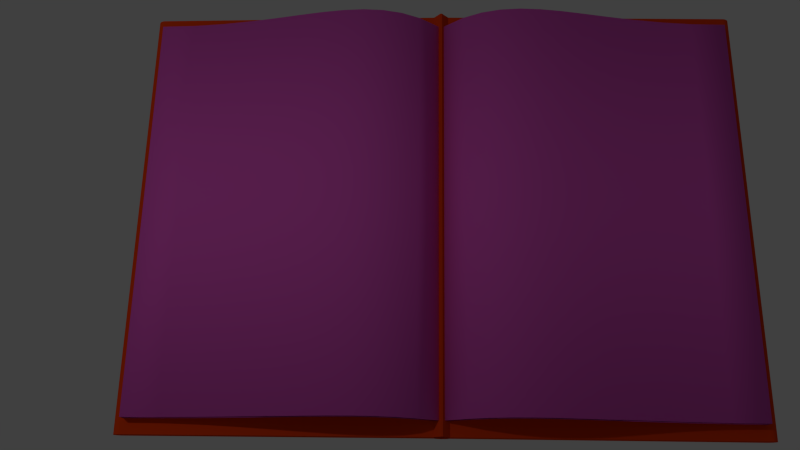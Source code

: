# Source: buch_neu.blend  (saved by Blender 2.76.0; exported with 4.5.12 LTS)
import bpy
from mathutils import Matrix  # noqa: F401  (used for matrix-valued properties, if any)

bpy.ops.wm.read_factory_settings(use_empty=True)
scene = bpy.context.scene
scene.name = 'Scene'

# ---- collections
col_collection_1 = bpy.data.collections.new('Collection 1'); scene.collection.children.link(col_collection_1)

# ---- materials (node trees are filled in below, after node groups)
mat_material = bpy.data.materials.new('Material')
mat_material.alpha_threshold = 0.0
mat_material.use_transparent_shadow = False
mat_material.diffuse_color = (0.8, 0.1111, 0.5972, 1.0)
mat_material.roughness = 0.5
mat_material.specular_intensity = 0.2143
mat_material_001 = bpy.data.materials.new('Material.001')
mat_material_001.alpha_threshold = 0.0
mat_material_001.use_transparent_shadow = False
mat_material_001.diffuse_color = (0.8, 0.0564, 0.003212, 1.0)
mat_material_001.roughness = 0.5

# ---- material node trees

# ---- world
world_world = bpy.data.worlds.new('World'); scene.world = world_world
world_world.color = (0.05088, 0.05088, 0.05088)
world_world.use_sun_shadow = False
world_world.sun_shadow_jitter_overblur = 0.0
world_world.cycles.sampling_method = 'MANUAL'
world_world.cycles.sample_map_resolution = 256

# ---- cameras
cam_camera = bpy.data.cameras.new('Camera')
cam_camera.clip_end = 100.0
cam_camera.lens = 35.0
cam_camera.sensor_width = 32.0
cam_camera.sensor_height = 18.0
cam_camera.ortho_scale = 7.314
cam_camera.dof.focus_distance = 0.0
cam_camera.dof.aperture_fstop = 128.0

# ---- lights
light_lamp = bpy.data.lights.new('Lamp', 'POINT')
light_lamp.transmission_factor = 0.0
light_lamp.cutoff_distance = 30.0
light_lamp.energy = 100.0
light_lamp.shadow_buffer_clip_start = 1.001
light_lamp.shadow_soft_size = 0.1
light_lamp.shadow_maximum_resolution = 0.006
light_lamp.use_absolute_resolution = True
light_lamp.cycles.use_multiple_importance_sampling = False

# ---- meshes
me_mesh = bpy.data.meshes.new('Mesh')
me_mesh.from_pydata([(-1.0, 5.96e-08, -1.4), (-1.0, -5.96e-08, 1.4), (-0.8747, 0.105, -1.4), (-0.8747, 0.105, 1.4), (-0.7477, 0.1736, -1.4), (-0.7477, 0.1736, 1.4), (-0.6172, 0.2109, -1.4), (-0.6172, 0.2109, 1.4), (-0.4815, 0.2222, -1.4), (-0.4815, 0.2222, 1.4), (-0.3388, 0.2127, -1.4), (-0.3388, 0.2127, 1.4), (-0.1875, 0.1875, -1.4), (-0.1875, 0.1875, 1.4), (-0.02575, 0.1519, -1.4), (-0.02575, 0.1519, 1.4), (0.1481, 0.1111, -1.4), (0.1481, 0.1111, 1.4), (0.3359, 0.07031, -1.4), (0.3359, 0.07031, 1.4), (0.5394, 0.03472, -1.4), (0.5394, 0.03472, 1.4), (0.7601, 0.009549, -1.4), (0.7601, 0.009548, 1.4), (1.0, 1.788e-07, -1.4), (1.0, -1.788e-07, 1.4), (-0.4815, 0.2222, -1.4), (-0.4815, 0.2222, 1.4), (0.7601, 0.009549, -1.4), (0.7601, 0.009548, 1.4), (0.1481, 0.1111, -1.4), (0.3359, 0.07031, -1.4), (0.1481, 0.1111, 1.4), (0.3359, 0.07031, 1.4), (1.0, 1.788e-07, -1.4), (1.0, -1.788e-07, 1.4), (-0.3388, 0.2127, -1.4), (-0.1875, 0.1875, -1.4), (-0.8747, 0.105, -1.4), (-0.8747, 0.105, 1.4), (-0.7477, 0.1736, 1.4), (-0.6172, 0.2109, 1.4), (-0.7477, 0.1736, -1.4), (-0.6172, 0.2109, -1.4), (-0.02575, 0.1519, -1.4), (-0.1875, 0.1875, 1.4), (-0.02575, 0.1519, 1.4), (0.5394, 0.03472, -1.4), (-0.3388, 0.2127, 1.4), (0.5394, 0.03472, 1.4), (-1.0, 5.96e-08, -1.4), (-1.0, -5.96e-08, 1.4), (-0.4823, 0.2565, -1.4), (-0.4823, 0.2565, 1.4), (0.7593, 0.0438, -1.4), (0.7593, 0.0438, 1.4), (0.1474, 0.1454, -1.4), (0.3352, 0.1046, -1.4), (0.1474, 0.1454, 1.4), (0.3352, 0.1046, 1.4), (0.9992, 0.03426, -1.4), (0.9992, 0.03426, 1.4), (-0.3396, 0.2469, -1.4), (-0.1883, 0.2218, -1.4), (-0.8755, 0.1393, -1.4), (-0.8755, 0.1393, 1.4), (-0.7485, 0.2079, 1.4), (-0.618, 0.2452, 1.4), (-0.7485, 0.2079, -1.4), (-0.618, 0.2452, -1.4), (-0.02654, 0.1862, -1.4), (-0.1883, 0.2218, 1.4), (-0.02654, 0.1862, 1.4), (0.5386, 0.06898, -1.4), (-0.3396, 0.2469, 1.4), (0.5386, 0.06898, 1.4), (-1.014, 0.01925, -1.4), (-1.014, 0.01925, 1.4), (-0.4804, 0.1731, -1.4), (-0.4804, 0.1731, 1.4), (0.7613, -0.03958, -1.4), (0.7613, -0.03958, 1.4), (0.1493, 0.06199, -1.4), (0.3371, 0.02119, -1.4), (0.1493, 0.06199, 1.4), (0.3371, 0.02119, 1.4), (1.001, -0.04912, -1.4), (1.001, -0.04912, 1.4), (-0.3377, 0.1635, -1.4), (-0.1864, 0.1384, -1.4), (-0.8736, 0.05591, -1.4), (-0.8736, 0.05591, 1.4), (-0.7466, 0.1245, 1.4), (-0.6161, 0.1618, 1.4), (-0.7466, 0.1245, -1.4), (-0.6161, 0.1618, -1.4), (-0.02463, 0.1028, -1.4), (-0.1864, 0.1384, 1.4), (-0.02463, 0.1028, 1.4), (0.5405, -0.0144, -1.4), (-0.3377, 0.1635, 1.4), (0.5405, -0.0144, 1.4), (-0.9798, -0.01776, -1.4), (-0.9798, -0.01776, 1.4), (-1.06, 5.96e-08, -1.4), (-1.06, -5.96e-08, 1.4), (-1.185, 0.105, -1.4), (-1.185, 0.105, 1.4), (-1.312, 0.1736, -1.4), (-1.312, 0.1736, 1.4), (-1.443, 0.2109, -1.4), (-1.443, 0.2109, 1.4), (-1.579, 0.2222, -1.4), (-1.579, 0.2222, 1.4), (-1.721, 0.2127, -1.4), (-1.721, 0.2127, 1.4), (-1.873, 0.1875, -1.4), (-1.872, 0.1875, 1.4), (-2.034, 0.1519, -1.4), (-2.034, 0.1519, 1.4), (-2.208, 0.1111, -1.4), (-2.208, 0.1111, 1.4), (-2.396, 0.07031, -1.4), (-2.396, 0.07031, 1.4), (-2.599, 0.03472, -1.4), (-2.599, 0.03472, 1.4), (-2.82, 0.009549, -1.4), (-2.82, 0.009548, 1.4), (-3.06, 1.788e-07, -1.4), (-3.06, -1.788e-07, 1.4), (-1.579, 0.2222, -1.4), (-1.579, 0.2222, 1.4), (-2.82, 0.009549, -1.4), (-2.82, 0.009548, 1.4), (-2.208, 0.1111, -1.4), (-2.396, 0.07031, -1.4), (-2.208, 0.1111, 1.4), (-2.396, 0.07031, 1.4), (-3.06, 1.788e-07, -1.4), (-3.06, -1.788e-07, 1.4), (-1.721, 0.2127, -1.4), (-1.873, 0.1875, -1.4), (-1.185, 0.105, -1.4), (-1.185, 0.105, 1.4), (-1.312, 0.1736, 1.4), (-1.443, 0.2109, 1.4), (-1.312, 0.1736, -1.4), (-1.443, 0.2109, -1.4), (-2.034, 0.1519, -1.4), (-1.872, 0.1875, 1.4), (-2.034, 0.1519, 1.4), (-2.599, 0.03472, -1.4), (-1.721, 0.2127, 1.4), (-2.599, 0.03472, 1.4), (-1.06, 5.96e-08, -1.4), (-1.06, -5.96e-08, 1.4), (-1.578, 0.2565, -1.4), (-1.578, 0.2565, 1.4), (-2.819, 0.0438, -1.4), (-2.819, 0.0438, 1.4), (-2.207, 0.1454, -1.4), (-2.395, 0.1046, -1.4), (-2.207, 0.1454, 1.4), (-2.395, 0.1046, 1.4), (-3.059, 0.03426, -1.4), (-3.059, 0.03426, 1.4), (-1.72, 0.2469, -1.4), (-1.872, 0.2218, -1.4), (-1.185, 0.1393, -1.4), (-1.185, 0.1393, 1.4), (-1.312, 0.2079, 1.4), (-1.442, 0.2452, 1.4), (-1.312, 0.2079, -1.4), (-1.442, 0.2452, -1.4), (-2.033, 0.1862, -1.4), (-1.872, 0.2218, 1.4), (-2.033, 0.1862, 1.4), (-2.599, 0.06898, -1.4), (-1.72, 0.2469, 1.4), (-2.599, 0.06898, 1.4), (-1.046, 0.01925, -1.4), (-1.046, 0.01925, 1.4), (-1.58, 0.1731, -1.4), (-1.58, 0.1731, 1.4), (-2.821, -0.03958, -1.4), (-2.821, -0.03958, 1.4), (-2.209, 0.06199, -1.4), (-2.397, 0.02119, -1.4), (-2.209, 0.06199, 1.4), (-2.397, 0.02119, 1.4), (-3.061, -0.04912, -1.4), (-3.061, -0.04912, 1.4), (-1.722, 0.1635, -1.4), (-1.874, 0.1384, -1.4), (-1.186, 0.05591, -1.4), (-1.186, 0.05591, 1.4), (-1.313, 0.1245, 1.4), (-1.444, 0.1618, 1.4), (-1.313, 0.1245, -1.4), (-1.444, 0.1618, -1.4), (-2.035, 0.1028, -1.4), (-1.874, 0.1384, 1.4), (-2.035, 0.1028, 1.4), (-2.6, -0.0144, -1.4), (-1.722, 0.1635, 1.4), (-2.6, -0.0144, 1.4), (-1.08, -0.01776, -1.4), (-1.08, -0.01776, 1.4)], [], [(24, 25, 87, 86), (23, 21, 101, 81), (7, 5, 92, 93), (1, 0, 102, 103), (19, 17, 84, 85), (20, 22, 80, 99), (4, 6, 95, 94), (22, 24, 86, 80), (17, 15, 98, 84), (16, 18, 83, 82), (25, 23, 81, 87), (9, 7, 93, 79), (35, 34, 60, 61), (49, 29, 55, 75), (40, 41, 67, 66), (50, 51, 77, 76), (32, 33, 59, 58), (28, 47, 73, 54), (43, 42, 68, 69), (34, 28, 54, 60), (46, 32, 58, 72), (31, 30, 56, 57), (29, 35, 61, 55), (41, 27, 53, 67), (7, 9, 27, 41), (23, 25, 35, 29), (18, 16, 30, 31), (15, 17, 32, 46), (24, 22, 28, 34), (6, 4, 42, 43), (22, 20, 47, 28), (17, 19, 33, 32), (0, 1, 51, 50), (5, 7, 41, 40), (21, 23, 29, 49), (25, 24, 34, 35), (10, 8, 26, 36), (14, 12, 37, 44), (12, 10, 36, 37), (8, 6, 43, 26), (9, 11, 48, 27), (13, 15, 46, 45), (2, 0, 50, 38), (4, 2, 38, 42), (20, 18, 31, 47), (1, 3, 39, 51), (19, 21, 49, 33), (3, 5, 40, 39), (16, 14, 44, 30), (11, 13, 45, 48), (77, 65, 64, 76), (65, 66, 68, 64), (66, 67, 69, 68), (67, 53, 52, 69), (53, 74, 62, 52), (74, 71, 63, 62), (71, 72, 70, 63), (72, 58, 56, 70), (58, 59, 57, 56), (59, 75, 73, 57), (75, 55, 54, 73), (55, 61, 60, 54), (36, 26, 52, 62), (44, 37, 63, 70), (37, 36, 62, 63), (26, 43, 69, 52), (27, 48, 74, 53), (45, 46, 72, 71), (38, 50, 76, 64), (42, 38, 64, 68), (47, 31, 57, 73), (51, 39, 65, 77), (33, 49, 75, 59), (39, 40, 66, 65), (30, 44, 70, 56), (48, 45, 71, 74), (103, 102, 90, 91), (91, 90, 94, 92), (92, 94, 95, 93), (93, 95, 78, 79), (79, 78, 88, 100), (100, 88, 89, 97), (97, 89, 96, 98), (98, 96, 82, 84), (84, 82, 83, 85), (85, 83, 99, 101), (101, 99, 80, 81), (81, 80, 86, 87), (8, 10, 88, 78), (12, 14, 96, 89), (10, 12, 89, 88), (6, 8, 78, 95), (11, 9, 79, 100), (15, 13, 97, 98), (0, 2, 90, 102), (2, 4, 94, 90), (18, 20, 99, 83), (3, 1, 103, 91), (21, 19, 85, 101), (5, 3, 91, 92), (14, 16, 82, 96), (13, 11, 100, 97), (128, 190, 191, 129), (127, 185, 205, 125), (111, 197, 196, 109), (105, 207, 206, 104), (123, 189, 188, 121), (124, 203, 184, 126), (108, 198, 199, 110), (126, 184, 190, 128), (121, 188, 202, 119), (120, 186, 187, 122), (129, 191, 185, 127), (113, 183, 197, 111), (139, 165, 164, 138), (153, 179, 159, 133), (144, 170, 171, 145), (154, 180, 181, 155), (136, 162, 163, 137), (132, 158, 177, 151), (147, 173, 172, 146), (138, 164, 158, 132), (150, 176, 162, 136), (135, 161, 160, 134), (133, 159, 165, 139), (145, 171, 157, 131), (111, 145, 131, 113), (127, 133, 139, 129), (122, 135, 134, 120), (119, 150, 136, 121), (128, 138, 132, 126), (110, 147, 146, 108), (126, 132, 151, 124), (121, 136, 137, 123), (104, 154, 155, 105), (109, 144, 145, 111), (125, 153, 133, 127), (129, 139, 138, 128), (114, 140, 130, 112), (118, 148, 141, 116), (116, 141, 140, 114), (112, 130, 147, 110), (113, 131, 152, 115), (117, 149, 150, 119), (106, 142, 154, 104), (108, 146, 142, 106), (124, 151, 135, 122), (105, 155, 143, 107), (123, 137, 153, 125), (107, 143, 144, 109), (120, 134, 148, 118), (115, 152, 149, 117), (181, 180, 168, 169), (169, 168, 172, 170), (170, 172, 173, 171), (171, 173, 156, 157), (157, 156, 166, 178), (178, 166, 167, 175), (175, 167, 174, 176), (176, 174, 160, 162), (162, 160, 161, 163), (163, 161, 177, 179), (179, 177, 158, 159), (159, 158, 164, 165), (140, 166, 156, 130), (148, 174, 167, 141), (141, 167, 166, 140), (130, 156, 173, 147), (131, 157, 178, 152), (149, 175, 176, 150), (142, 168, 180, 154), (146, 172, 168, 142), (151, 177, 161, 135), (155, 181, 169, 143), (137, 163, 179, 153), (143, 169, 170, 144), (134, 160, 174, 148), (152, 178, 175, 149), (207, 195, 194, 206), (195, 196, 198, 194), (196, 197, 199, 198), (197, 183, 182, 199), (183, 204, 192, 182), (204, 201, 193, 192), (201, 202, 200, 193), (202, 188, 186, 200), (188, 189, 187, 186), (189, 205, 203, 187), (205, 185, 184, 203), (185, 191, 190, 184), (112, 182, 192, 114), (116, 193, 200, 118), (114, 192, 193, 116), (110, 199, 182, 112), (115, 204, 183, 113), (119, 202, 201, 117), (104, 206, 194, 106), (106, 194, 198, 108), (122, 187, 203, 124), (107, 195, 207, 105), (125, 205, 189, 123), (109, 196, 195, 107), (118, 200, 186, 120), (117, 201, 204, 115)])
me_mesh.polygons.foreach_set('use_smooth', [True] * 204)
_uv = me_mesh.uv_layers.new(name='UVMap')
_uv.uv.foreach_set('vector', [1.398, 0.4217, 1.393, 0.7874, 1.385, 0.783, 1.391, 0.4262, 1.357, 0.8179, 1.319, 0.832, 1.318, 0.8234, 1.353, 0.8097, 1.119, 0.8466, 1.094, 0.8414, 1.094, 0.8318, 1.119, 0.8375, 1.039, 0.8018, 1.039, 0.4058, 1.047, 0.4077, 1.046, 0.7995, 1.283, 0.8386, 1.25, 0.8421, 1.251, 0.834, 1.283, 0.8302, 1.318, 0.3757, 1.359, 0.3901, 1.354, 0.3989, 1.317, 0.3846, 1.09, 0.3678, 1.115, 0.3625, 1.115, 0.3715, 1.09, 0.3772, 1.359, 0.3901, 1.398, 0.4217, 1.391, 0.4262, 1.354, 0.3989, 1.25, 0.8421, 1.22, 0.8444, 1.222, 0.8364, 1.251, 0.834, 1.248, 0.3657, 1.281, 0.3691, 1.282, 0.3777, 1.249, 0.374, 1.393, 0.7874, 1.357, 0.8179, 1.353, 0.8097, 1.385, 0.783, 1.143, 0.848, 1.119, 0.8466, 1.119, 0.8375, 1.143, 0.8392, 1.394, 0.7878, 1.399, 0.4213, 1.406, 0.4173, 1.4, 0.7915, 1.319, 0.8326, 1.358, 0.8186, 1.36, 0.8249, 1.319, 0.839, 1.094, 0.8419, 1.119, 0.847, 1.119, 0.8531, 1.095, 0.8485, 1.039, 0.4056, 1.039, 0.8021, 1.032, 0.8049, 1.032, 0.4031, 1.25, 0.8427, 1.283, 0.8392, 1.282, 0.8452, 1.249, 0.8484, 1.359, 0.3894, 1.318, 0.375, 1.319, 0.3684, 1.362, 0.3826, 1.115, 0.3621, 1.09, 0.3673, 1.091, 0.3609, 1.115, 0.356, 1.399, 0.4213, 1.359, 0.3894, 1.362, 0.3826, 1.406, 0.4173, 1.22, 0.8449, 1.25, 0.8427, 1.249, 0.8484, 1.219, 0.8505, 1.281, 0.3685, 1.248, 0.3651, 1.247, 0.3593, 1.281, 0.3623, 1.358, 0.8186, 1.394, 0.7878, 1.4, 0.7915, 1.36, 0.8249, 1.119, 0.847, 1.143, 0.8484, 1.143, 0.8543, 1.119, 0.8531, 1.119, 0.8466, 1.143, 0.848, 1.143, 0.8484, 1.119, 0.847, 1.357, 0.8179, 1.393, 0.7874, 1.394, 0.7878, 1.358, 0.8186, 1.281, 0.3691, 1.248, 0.3657, 1.248, 0.3651, 1.281, 0.3685, 1.22, 0.8444, 1.25, 0.8421, 1.25, 0.8427, 1.22, 0.8449, 1.398, 0.4217, 1.359, 0.3901, 1.359, 0.3894, 1.399, 0.4213, 1.115, 0.3625, 1.09, 0.3678, 1.09, 0.3673, 1.115, 0.3621, 1.359, 0.3901, 1.318, 0.3757, 1.318, 0.375, 1.359, 0.3894, 1.25, 0.8421, 1.283, 0.8386, 1.283, 0.8392, 1.25, 0.8427, 1.039, 0.4058, 1.039, 0.8018, 1.039, 0.8021, 1.039, 0.4056, 1.094, 0.8414, 1.119, 0.8466, 1.119, 0.847, 1.094, 0.8419, 1.319, 0.832, 1.357, 0.8179, 1.358, 0.8186, 1.319, 0.8326, 1.393, 0.7874, 1.398, 0.4217, 1.399, 0.4213, 1.394, 0.7878, 1.163, 0.3611, 1.139, 0.3608, 1.139, 0.3604, 1.163, 0.3606, 1.217, 0.3636, 1.189, 0.3621, 1.189, 0.3616, 1.217, 0.3631, 1.189, 0.3621, 1.163, 0.3611, 1.163, 0.3606, 1.189, 0.3616, 1.139, 0.3608, 1.115, 0.3625, 1.115, 0.3621, 1.139, 0.3604, 1.143, 0.848, 1.167, 0.8475, 1.167, 0.8479, 1.143, 0.8484, 1.193, 0.8462, 1.22, 0.8444, 1.22, 0.8449, 1.193, 0.8466, 1.065, 0.3803, 1.039, 0.4058, 1.039, 0.4056, 1.064, 0.3798, 1.09, 0.3678, 1.065, 0.3803, 1.064, 0.3798, 1.09, 0.3673, 1.318, 0.3757, 1.281, 0.3691, 1.281, 0.3685, 1.318, 0.375, 1.039, 0.8018, 1.067, 0.8286, 1.067, 0.8291, 1.039, 0.8021, 1.283, 0.8386, 1.319, 0.832, 1.319, 0.8326, 1.283, 0.8392, 1.067, 0.8286, 1.094, 0.8414, 1.094, 0.8419, 1.067, 0.8291, 1.248, 0.3657, 1.217, 0.3636, 1.217, 0.3631, 1.248, 0.3651, 1.167, 0.8475, 1.193, 0.8462, 1.193, 0.8466, 1.167, 0.8479, 0.4776, 0.8046, 0.4381, 0.8046, 0.4381, 0.1998, 0.4776, 0.1998, 0.4381, 0.8046, 0.4069, 0.8046, 0.4069, 0.1998, 0.4381, 0.1998, 0.4069, 0.8046, 0.3776, 0.8046, 0.3776, 0.1998, 0.4069, 0.1998, 0.3776, 0.8046, 0.3482, 0.8046, 0.3482, 0.1998, 0.3776, 0.1998, 0.3482, 0.8046, 0.3173, 0.8046, 0.3173, 0.1998, 0.3482, 0.1998, 0.3173, 0.8046, 0.2842, 0.8046, 0.2842, 0.1998, 0.3173, 0.1998, 0.2842, 0.8046, 0.2484, 0.8046, 0.2484, 0.1998, 0.2842, 0.1998, 0.2484, 0.8046, 0.2098, 0.8046, 0.2098, 0.1998, 0.2484, 0.1998, 0.2098, 0.8046, 0.1683, 0.8046, 0.1683, 0.1998, 0.2098, 0.1998, 0.1683, 0.8046, 0.1237, 0.8046, 0.1237, 0.1998, 0.1683, 0.1998, 0.1237, 0.8046, 0.0757, 0.8046, 0.0757, 0.1998, 0.1237, 0.1998, 0.0757, 0.8046, 0.02385, 0.8046, 0.02385, 0.1998, 0.0757, 0.1998, 1.163, 0.3606, 1.139, 0.3604, 1.138, 0.3545, 1.163, 0.3549, 1.217, 0.3631, 1.189, 0.3616, 1.188, 0.356, 1.216, 0.3574, 1.189, 0.3616, 1.163, 0.3606, 1.163, 0.3549, 1.188, 0.356, 1.139, 0.3604, 1.115, 0.3621, 1.115, 0.356, 1.138, 0.3545, 1.143, 0.8484, 1.167, 0.8479, 1.167, 0.8536, 1.143, 0.8543, 1.193, 0.8466, 1.22, 0.8449, 1.219, 0.8505, 1.192, 0.8522, 1.064, 0.3798, 1.039, 0.4056, 1.032, 0.4031, 1.064, 0.3727, 1.09, 0.3673, 1.064, 0.3798, 1.064, 0.3727, 1.091, 0.3609, 1.318, 0.375, 1.281, 0.3685, 1.281, 0.3623, 1.319, 0.3684, 1.039, 0.8021, 1.067, 0.8291, 1.067, 0.8366, 1.032, 0.8049, 1.283, 0.8392, 1.319, 0.8326, 1.319, 0.839, 1.282, 0.8452, 1.067, 0.8291, 1.094, 0.8419, 1.095, 0.8485, 1.067, 0.8366, 1.248, 0.3651, 1.217, 0.3631, 1.216, 0.3574, 1.247, 0.3593, 1.167, 0.8479, 1.193, 0.8466, 1.192, 0.8522, 1.167, 0.8536, 1.046, 0.7995, 1.047, 0.4077, 1.066, 0.3902, 1.068, 0.818, 1.068, 0.818, 1.066, 0.3902, 1.09, 0.3772, 1.094, 0.8318, 1.094, 0.8318, 1.09, 0.3772, 1.115, 0.3715, 1.119, 0.8375, 1.119, 0.8375, 1.115, 0.3715, 1.139, 0.3697, 1.143, 0.8392, 1.143, 0.8392, 1.139, 0.3697, 1.164, 0.3694, 1.168, 0.8392, 1.168, 0.8392, 1.164, 0.3694, 1.191, 0.3703, 1.194, 0.8381, 1.194, 0.8381, 1.191, 0.3703, 1.219, 0.3718, 1.222, 0.8364, 1.222, 0.8364, 1.219, 0.3718, 1.249, 0.374, 1.251, 0.834, 1.251, 0.834, 1.249, 0.374, 1.282, 0.3777, 1.283, 0.8302, 1.283, 0.8302, 1.282, 0.3777, 1.317, 0.3846, 1.318, 0.8234, 1.318, 0.8234, 1.317, 0.3846, 1.354, 0.3989, 1.353, 0.8097, 1.353, 0.8097, 1.354, 0.3989, 1.391, 0.4262, 1.385, 0.783, 1.139, 0.3608, 1.163, 0.3611, 1.164, 0.3694, 1.139, 0.3697, 1.189, 0.3621, 1.217, 0.3636, 1.219, 0.3718, 1.191, 0.3703, 1.163, 0.3611, 1.189, 0.3621, 1.191, 0.3703, 1.164, 0.3694, 1.115, 0.3625, 1.139, 0.3608, 1.139, 0.3697, 1.115, 0.3715, 1.167, 0.8475, 1.143, 0.848, 1.143, 0.8392, 1.168, 0.8392, 1.22, 0.8444, 1.193, 0.8462, 1.194, 0.8381, 1.222, 0.8364, 1.315, 0.3246, 1.34, 0.2991, 1.341, 0.309, 1.322, 0.3264, 1.065, 0.3803, 1.09, 0.3678, 1.09, 0.3772, 1.066, 0.3902, 1.281, 0.3691, 1.318, 0.3757, 1.317, 0.3846, 1.282, 0.3777, 1.067, 0.8286, 1.039, 0.8018, 1.046, 0.7995, 1.068, 0.818, 1.319, 0.832, 1.283, 0.8386, 1.283, 0.8302, 1.318, 0.8234, 1.094, 0.8414, 1.067, 0.8286, 1.068, 0.818, 1.094, 0.8318, 1.217, 0.3636, 1.248, 0.3657, 1.249, 0.374, 1.219, 0.3718, 1.193, 0.8462, 1.167, 0.8475, 1.168, 0.8392, 1.194, 0.8381, -0.3883, 0.598, -0.3815, 0.6026, -0.38, 0.9594, -0.3884, 0.9637, -0.3532, 0.9948, -0.349, 0.9866, -0.3137, 1.001, -0.3148, 1.009, -0.283, 0.6972, -0.2827, 0.6882, -0.2579, 0.6828, -0.2581, 0.6925, -0.2026, 0.6537, -0.209, 0.6512, -0.2038, 0.2594, -0.1965, 0.2577, -0.2791, 1.017, -0.2796, 1.008, -0.2476, 1.012, -0.2465, 1.021, -0.3075, 0.5532, -0.3066, 0.5621, -0.344, 0.5759, -0.3482, 0.5669, -0.2471, 0.2189, -0.2472, 0.2283, -0.2714, 0.2223, -0.2714, 0.2132, -0.3482, 0.5669, -0.344, 0.5759, -0.3815, 0.6026, -0.3883, 0.598, -0.2465, 1.021, -0.2476, 1.012, -0.218, 1.015, -0.2167, 1.023, -0.237, 0.5442, -0.2385, 0.5525, -0.2712, 0.5557, -0.2705, 0.5471, -0.3884, 0.9637, -0.38, 0.9594, -0.349, 0.9866, -0.3532, 0.9948, -0.1395, 1.028, -0.1397, 1.019, -0.1154, 1.018, -0.1156, 1.027, -0.3894, 0.9641, -0.3961, 0.9676, -0.3961, 0.5934, -0.3893, 0.5975, -0.315, 1.01, -0.3157, 1.016, -0.3566, 1.002, -0.3536, 0.9954, -0.258, 0.6929, -0.2584, 0.6995, -0.2832, 0.7038, -0.2829, 0.6977, -0.08749, 0.7251, -0.08136, 0.7226, -0.08737, 1.124, -0.09355, 1.122, -0.2466, 1.021, -0.2457, 1.027, -0.2789, 1.023, -0.2792, 1.017, -0.3486, 0.5662, -0.3514, 0.5595, -0.3081, 0.5459, -0.3077, 0.5525, 1.146, 0.1341, 1.146, 0.128, 1.17, 0.1332, 1.17, 0.1397, -0.3893, 0.5975, -0.3961, 0.5934, -0.3514, 0.5595, -0.3486, 0.5662, -0.2167, 1.024, -0.2158, 1.029, -0.2457, 1.027, -0.2466, 1.021, -0.2706, 0.5465, -0.27, 0.5403, -0.236, 0.5378, -0.237, 0.5437, -0.3536, 0.9954, -0.3566, 1.002, -0.3961, 0.9676, -0.3894, 0.9641, -0.1156, 1.027, -0.1159, 1.034, -0.1394, 1.034, -0.1395, 1.028, -0.1156, 1.027, -0.1156, 1.027, -0.1395, 1.028, -0.1395, 1.028, -0.3532, 0.9948, -0.3536, 0.9954, -0.3894, 0.9641, -0.3884, 0.9637, -0.2705, 0.5471, -0.2706, 0.5465, -0.237, 0.5437, -0.237, 0.5442, -0.2167, 1.023, -0.2167, 1.024, -0.2466, 1.021, -0.2465, 1.021, -0.3883, 0.598, -0.3893, 0.5975, -0.3486, 0.5662, -0.3482, 0.5669, -0.2714, 0.2132, -0.2713, 0.2128, -0.247, 0.2185, -0.2471, 0.2189, -0.3482, 0.5669, -0.3486, 0.5662, -0.3077, 0.5525, -0.3075, 0.5532, -0.2465, 1.021, -0.2466, 1.021, -0.2792, 1.017, -0.2791, 1.017, -0.1965, 0.2577, -0.1958, 0.2575, -0.2018, 0.654, -0.2026, 0.6537, -0.2581, 0.6925, -0.258, 0.6929, -0.2829, 0.6977, -0.283, 0.6972, -0.3148, 1.009, -0.315, 1.01, -0.3536, 0.9954, -0.3532, 0.9948, -0.3884, 0.9637, -0.3894, 0.9641, -0.3893, 0.5975, -0.3883, 0.598, -0.1525, 0.5408, -0.1525, 0.5404, -0.1279, 0.5406, -0.1279, 0.541, -0.2065, 0.5426, -0.2065, 0.5421, -0.1785, 0.541, -0.1785, 0.5415, -0.1785, 0.5415, -0.1785, 0.541, -0.1525, 0.5404, -0.1525, 0.5408, -0.1279, 0.541, -0.1279, 0.5406, -0.104, 0.5426, -0.104, 0.543, -0.1395, 1.028, -0.1395, 1.028, -0.1638, 1.028, -0.1638, 1.027, -0.1892, 1.025, -0.1893, 1.026, -0.2167, 1.024, -0.2167, 1.023, -0.2214, 0.2318, -0.221, 0.2314, -0.1958, 0.2575, -0.1965, 0.2577, -0.2471, 0.2189, -0.247, 0.2185, -0.221, 0.2314, -0.2214, 0.2318, -0.3075, 0.5532, -0.3077, 0.5525, -0.2706, 0.5465, -0.2705, 0.5471, -0.2026, 0.6537, -0.2018, 0.654, -0.2304, 0.6805, -0.2307, 0.68, -0.2791, 1.017, -0.2792, 1.017, -0.315, 1.01, -0.3148, 1.009, -0.2307, 0.68, -0.2304, 0.6805, -0.258, 0.6929, -0.2581, 0.6925, -0.237, 0.5442, -0.237, 0.5437, -0.2065, 0.5421, -0.2065, 0.5426, -0.1638, 1.027, -0.1638, 1.028, -0.1893, 1.026, -0.1892, 1.025, 0.5161, 0.804, 0.5251, 0.1992, 0.5647, 0.1998, 0.5556, 0.8046, 0.5556, 0.8046, 0.5647, 0.1998, 0.5959, 0.2003, 0.5868, 0.805, 0.5868, 0.805, 0.5959, 0.2003, 0.6252, 0.2007, 0.6161, 0.8055, 0.6161, 0.8055, 0.6252, 0.2007, 0.6546, 0.2012, 0.6455, 0.8059, 0.6455, 0.8059, 0.6546, 0.2012, 0.6855, 0.2016, 0.6764, 0.8064, 0.6764, 0.8064, 0.6855, 0.2016, 0.7186, 0.2021, 0.7096, 0.8069, 0.7096, 0.8069, 0.7186, 0.2021, 0.7544, 0.2027, 0.7453, 0.8074, 0.7453, 0.8074, 0.7544, 0.2027, 0.7929, 0.2032, 0.7839, 0.808, 0.7839, 0.808, 0.7929, 0.2032, 0.8344, 0.2039, 0.8254, 0.8086, 0.8254, 0.8086, 0.8344, 0.2039, 0.879, 0.2045, 0.87, 0.8092, 0.87, 0.8092, 0.879, 0.2045, 0.927, 0.2052, 0.918, 0.81, 0.918, 0.81, 0.927, 0.2052, 0.9789, 0.206, 0.9698, 0.8107, -0.1525, 0.5404, -0.1518, 0.5347, -0.1276, 0.5346, -0.1279, 0.5406, -0.2065, 0.5421, -0.2053, 0.5364, -0.1774, 0.5354, -0.1785, 0.541, -0.1785, 0.541, -0.1774, 0.5354, -0.1518, 0.5347, -0.1525, 0.5404, -0.1279, 0.5406, -0.1276, 0.5346, -0.104, 0.5365, -0.104, 0.5426, -0.1395, 1.028, -0.1394, 1.034, -0.1633, 1.033, -0.1638, 1.028, -0.1893, 1.026, -0.1885, 1.031, -0.2158, 1.029, -0.2167, 1.024, -0.221, 0.2314, -0.2205, 0.2242, -0.1896, 0.2551, -0.1958, 0.2575, -0.247, 0.2185, -0.2471, 0.212, -0.2205, 0.2242, -0.221, 0.2314, -0.3077, 0.5525, -0.3081, 0.5459, -0.27, 0.5403, -0.2706, 0.5465, -0.2018, 0.654, -0.1956, 0.6569, -0.2302, 0.688, -0.2304, 0.6805, -0.2792, 1.017, -0.2789, 1.023, -0.3157, 1.016, -0.315, 1.01, -0.2304, 0.6805, -0.2302, 0.688, -0.2584, 0.6995, -0.258, 0.6929, -0.237, 0.5437, -0.236, 0.5378, -0.2053, 0.5364, -0.2065, 0.5421, -0.1638, 1.028, -0.1633, 1.033, -0.1885, 1.031, -0.1893, 1.026, -0.209, 0.6512, -0.2317, 0.6694, -0.2227, 0.2417, -0.2038, 0.2594, -0.2317, 0.6694, -0.2579, 0.6828, -0.2472, 0.2283, -0.2227, 0.2417, -0.2579, 0.6828, -0.2827, 0.6882, -0.2714, 0.2223, -0.2472, 0.2283, -0.1154, 1.018, -0.1397, 1.019, -0.1284, 0.5498, -0.1041, 0.552, -0.1397, 1.019, -0.1645, 1.019, -0.1536, 0.5492, -0.1284, 0.5498, -0.1645, 1.019, -0.1904, 1.017, -0.18, 0.5497, -0.1536, 0.5492, -0.1904, 1.017, -0.218, 1.015, -0.2081, 0.5508, -0.18, 0.5497, -0.218, 1.015, -0.2476, 1.012, -0.2385, 0.5525, -0.2081, 0.5508, -0.2476, 1.012, -0.2796, 1.008, -0.2712, 0.5557, -0.2385, 0.5525, -0.2796, 1.008, -0.3137, 1.001, -0.3066, 0.5621, -0.2712, 0.5557, -0.3137, 1.001, -0.349, 0.9866, -0.344, 0.5759, -0.3066, 0.5621, -0.349, 0.9866, -0.38, 0.9594, -0.3815, 0.6026, -0.344, 0.5759, -0.1279, 0.541, -0.1284, 0.5498, -0.1536, 0.5492, -0.1525, 0.5408, -0.1785, 0.5415, -0.18, 0.5497, -0.2081, 0.5508, -0.2065, 0.5426, -0.1525, 0.5408, -0.1536, 0.5492, -0.18, 0.5497, -0.1785, 0.5415, -0.104, 0.543, -0.1041, 0.552, -0.1284, 0.5498, -0.1279, 0.541, -0.1638, 1.027, -0.1645, 1.019, -0.1397, 1.019, -0.1395, 1.028, -0.2167, 1.023, -0.218, 1.015, -0.1904, 1.017, -0.1892, 1.025, -0.1965, 0.2577, -0.2038, 0.2594, -0.2227, 0.2417, -0.2214, 0.2318, -0.2214, 0.2318, -0.2227, 0.2417, -0.2472, 0.2283, -0.2471, 0.2189, -0.2705, 0.5471, -0.2712, 0.5557, -0.3066, 0.5621, -0.3075, 0.5532, -0.2307, 0.68, -0.2317, 0.6694, -0.209, 0.6512, -0.2026, 0.6537, -0.3148, 1.009, -0.3137, 1.001, -0.2796, 1.008, -0.2791, 1.017, -0.2581, 0.6925, -0.2579, 0.6828, -0.2317, 0.6694, -0.2307, 0.68, -0.2065, 0.5426, -0.2081, 0.5508, -0.2385, 0.5525, -0.237, 0.5442, -0.1892, 1.025, -0.1904, 1.017, -0.1645, 1.019, -0.1638, 1.027])
me_mesh.materials.append(mat_material)
me_mesh.use_remesh_preserve_volume = False
me_mesh.use_remesh_preserve_attributes = False
me_mesh.use_mirror_vertex_groups = False
me_mesh.update()
me_plane = bpy.data.meshes.new('Plane')
me_plane.from_pydata([(-0.9505, -1.0, 0.03204), (-0.9611, -1.0, 0.01685), (-0.9732, -1.0, 0.007612), (-0.9863, -1.0, 0.001921), (-0.9506, -1.0, 0.03201), (1.049, -1.0, -0.002895), (-0.9506, 1.0, 0.03201), (1.049, 1.0, -0.002895), (-0.9488, -1.0, 0.132), (1.051, -1.0, 0.09709), (-0.9488, 1.0, 0.132), (1.051, 1.0, 0.09709), (1.051, -1.0, 0.09709), (1.078, 1.0, 0.08818), (1.086, 1.0, 0.08183), (1.092, 1.0, 0.07415), (1.096, 1.0, 0.06542), (1.099, 1.0, 0.056), (1.1, 1.0, 0.04623), (1.099, 1.0, 0.03649), (1.096, 1.0, 0.02716), (1.091, 1.0, 0.0186), (1.085, 1.0, 0.01113), (1.077, 1.0, 0.005046), (1.068, 1.0, 0.000577), (1.059, 1.0, -0.002104), (1.049, 1.0, -0.002895), (1.051, 1.0, 0.09709), (1.049, -1.0, -0.002895), (1.059, -1.0, -0.002104), (1.068, -1.0, 0.000577), (1.077, -1.0, 0.005046), (1.085, -1.0, 0.01113), (1.091, -1.0, 0.0186), (1.096, -1.0, 0.02716), (1.099, -1.0, 0.03649), (1.1, -1.0, 0.04623), (1.099, -1.0, 0.056), (1.096, -1.0, 0.06542), (1.092, -1.0, 0.07415), (1.086, -1.0, 0.08183), (1.078, -1.0, 0.08818), (1.07, -1.0, 0.09295), (1.061, -1.0, 0.09596), (1.07, 1.0, 0.09295), (1.061, 1.0, 0.09596), (-0.9505, -1.0, 0.03204), (-0.9611, -1.0, 0.01685), (-0.9732, -1.0, 0.007612), (-0.9863, -1.0, 0.001921), (-0.9505, -1.0, 0.04422), (-0.9611, -1.0, 0.02904), (-0.9732, -1.0, 0.01979), (-0.9863, -1.0, 0.0141), (-0.9505, 1.0, 0.03204), (-0.9611, 1.0, 0.01685), (-0.9732, 1.0, 0.007612), (-0.9863, 1.0, 0.001921), (-0.9505, 1.0, 0.04422), (-0.9611, 1.0, 0.02904), (-0.9732, 1.0, 0.01979), (-0.9863, 1.0, 0.0141), (-0.995, -1.0, 0.07343), (-0.995, -1.0, 0.1866), (-0.9488, -1.0, 0.1327), (-0.995, -1.0, 0.07343), (-0.9488, -1.0, 0.1327), (-0.995, -1.0, 0.1866), (-0.9488, -1.0, 0.1327), (-0.9538, -1.0, 0.1319), (-0.9488, -1.0, 0.1327), (-0.995, -1.0, 0.1866), (-0.995, -1.0, 0.07343), (-0.9538, -1.0, 0.1319), (-0.9488, 1.0, 0.1327), (-0.995, 1.0, 0.1866), (-0.995, 1.0, 0.07343), (-0.9538, 1.0, 0.1319), (-1.049, -1.0, 0.03204), (-1.039, -1.0, 0.01685), (-1.027, -1.0, 0.007612), (-1.014, -1.0, 0.001921), (-1.0, -1.0, -2.012e-07), (-1.049, -1.0, 0.03201), (-3.049, -1.0, -0.002895), (-1.049, 1.0, 0.03201), (-3.049, 1.0, -0.002895), (-1.051, -1.0, 0.132), (-3.051, -1.0, 0.09709), (-1.051, 1.0, 0.132), (-3.051, 1.0, 0.09709), (-3.051, -1.0, 0.09709), (-3.078, 1.0, 0.08818), (-3.086, 1.0, 0.08183), (-3.092, 1.0, 0.07415), (-3.096, 1.0, 0.06542), (-3.099, 1.0, 0.056), (-3.1, 1.0, 0.04623), (-3.099, 1.0, 0.03649), (-3.096, 1.0, 0.02716), (-3.091, 1.0, 0.0186), (-3.085, 1.0, 0.01113), (-3.077, 1.0, 0.005046), (-3.068, 1.0, 0.000577), (-3.059, 1.0, -0.002104), (-3.049, 1.0, -0.002895), (-3.051, 1.0, 0.09709), (-3.049, -1.0, -0.002895), (-3.059, -1.0, -0.002104), (-3.068, -1.0, 0.000577), (-3.077, -1.0, 0.005046), (-3.085, -1.0, 0.01113), (-3.091, -1.0, 0.0186), (-3.096, -1.0, 0.02716), (-3.099, -1.0, 0.03649), (-3.1, -1.0, 0.04623), (-3.099, -1.0, 0.056), (-3.096, -1.0, 0.06542), (-3.092, -1.0, 0.07415), (-3.086, -1.0, 0.08183), (-3.078, -1.0, 0.08818), (-3.07, -1.0, 0.09295), (-3.061, -1.0, 0.09596), (-3.07, 1.0, 0.09295), (-3.061, 1.0, 0.09596), (-1.049, -1.0, 0.03204), (-1.039, -1.0, 0.01685), (-1.027, -1.0, 0.007612), (-1.014, -1.0, 0.001921), (-1.0, -1.0, -2.012e-07), (-1.049, -1.0, 0.04422), (-1.039, -1.0, 0.02904), (-1.027, -1.0, 0.01979), (-1.014, -1.0, 0.0141), (-1.0, -1.0, 0.01218), (-1.049, 1.0, 0.03204), (-1.039, 1.0, 0.01685), (-1.027, 1.0, 0.007612), (-1.014, 1.0, 0.001921), (-1.0, 1.0, -2.012e-07), (-1.049, 1.0, 0.04422), (-1.039, 1.0, 0.02904), (-1.027, 1.0, 0.01979), (-1.014, 1.0, 0.0141), (-1.0, 1.0, 0.01218), (-1.005, -1.0, 0.07343), (-1.005, -1.0, 0.1866), (-1.051, -1.0, 0.1327), (-1.005, -1.0, 0.07343), (-1.051, -1.0, 0.1327), (-1.005, -1.0, 0.1866), (-1.051, -1.0, 0.1327), (-1.0, -1.0, 0.07264), (-1.0, -1.0, 0.1858), (-1.046, -1.0, 0.1319), (-1.051, -1.0, 0.1327), (-1.005, -1.0, 0.1866), (-1.005, -1.0, 0.07343), (-1.046, -1.0, 0.1319), (-1.0, -1.0, 0.1858), (-1.0, -1.0, 0.07264), (-1.051, 1.0, 0.1327), (-1.005, 1.0, 0.1866), (-1.005, 1.0, 0.07343), (-1.046, 1.0, 0.1319), (-1.0, 1.0, 0.1858), (-1.0, 1.0, 0.07264)], [(66, 64), (149, 147)], [(4, 6, 7, 5), (8, 9, 11, 10), (5, 7, 11, 9), (6, 4, 8, 10), (7, 6, 10, 11), (4, 5, 9, 8), (28, 12, 43, 42, 41, 40, 39, 38, 37, 36, 35, 34, 33, 32, 31, 30, 29), (26, 25, 24, 23, 22, 21, 20, 19, 18, 17, 16, 15, 14, 13, 44, 45, 27), (37, 38, 16, 17), (30, 31, 23, 24), (38, 39, 15, 16), (31, 32, 22, 23), (39, 40, 14, 15), (32, 33, 21, 22), (40, 41, 13, 14), (33, 34, 20, 21), (41, 42, 44, 13), (34, 35, 19, 20), (12, 28, 26, 27), (42, 43, 45, 44), (35, 36, 18, 19), (28, 29, 25, 26), (43, 12, 27, 45), (36, 37, 17, 18), (29, 30, 24, 25), (2, 3, 49, 48), (0, 1, 47, 46), (3, 82, 129, 49), (1, 2, 48, 47), (52, 51, 59, 60), (49, 129, 139, 57), (50, 46, 54, 58), (55, 56, 60, 59), (56, 57, 61, 60), (54, 55, 59, 58), (57, 139, 144, 61), (46, 47, 55, 54), (53, 52, 60, 61), (47, 48, 56, 55), (134, 53, 61, 144), (48, 49, 57, 56), (51, 50, 58, 59), (46, 50, 51, 52, 53, 134, 129, 49, 48, 47), (63, 64, 68, 67), (64, 62, 65, 68), (69, 153, 159, 73), (153, 67, 71, 159), (160, 73, 77, 166), (72, 160, 166, 76), (68, 65, 72, 70), (67, 68, 70, 71), (65, 152, 160, 72), (152, 69, 73, 160), (70, 72, 76, 74), (159, 71, 75, 165), (73, 159, 165, 77), (71, 70, 74, 75), (74, 76, 166, 77, 165, 75), (72, 70, 71, 159, 73, 160), (83, 84, 86, 85), (87, 89, 90, 88), (84, 88, 90, 86), (85, 89, 87, 83), (86, 90, 89, 85), (83, 87, 88, 84), (107, 108, 109, 110, 111, 112, 113, 114, 115, 116, 117, 118, 119, 120, 121, 122, 91), (105, 106, 124, 123, 92, 93, 94, 95, 96, 97, 98, 99, 100, 101, 102, 103, 104), (116, 96, 95, 117), (109, 103, 102, 110), (117, 95, 94, 118), (110, 102, 101, 111), (118, 94, 93, 119), (111, 101, 100, 112), (119, 93, 92, 120), (112, 100, 99, 113), (120, 92, 123, 121), (113, 99, 98, 114), (91, 106, 105, 107), (121, 123, 124, 122), (114, 98, 97, 115), (107, 105, 104, 108), (122, 124, 106, 91), (115, 97, 96, 116), (108, 104, 103, 109), (80, 127, 128, 81), (78, 125, 126, 79), (81, 128, 129, 82), (79, 126, 127, 80), (129, 139, 144, 134), (132, 142, 141, 131), (128, 138, 139, 129), (130, 140, 135, 125), (136, 141, 142, 137), (137, 142, 143, 138), (135, 140, 141, 136), (138, 143, 144, 139), (125, 135, 136, 126), (133, 143, 142, 132), (126, 136, 137, 127), (134, 144, 143, 133), (127, 137, 138, 128), (131, 141, 140, 130), (125, 126, 127, 128, 129, 134, 133, 132, 131, 130), (146, 150, 151, 147), (147, 151, 148, 145), (154, 158, 159, 153), (153, 159, 156, 150), (160, 166, 164, 158), (157, 163, 166, 160), (151, 155, 157, 148), (150, 156, 155, 151), (148, 157, 160, 152), (152, 160, 158, 154), (155, 161, 163, 157), (159, 165, 162, 156), (158, 164, 165, 159), (156, 162, 161, 155), (161, 162, 165, 164, 166, 163), (157, 160, 158, 159, 156, 155)])
me_plane.materials.append(mat_material_001)
me_plane.use_remesh_preserve_volume = False
me_plane.use_remesh_preserve_attributes = False
me_plane.use_mirror_vertex_groups = False
me_plane.update()

# ---- objects
ob_beziercurve = bpy.data.objects.new('BezierCurve', me_mesh)
ob_plane = bpy.data.objects.new('Plane', me_plane)
ob_lamp = bpy.data.objects.new('Lamp', light_lamp)
ob_camera = bpy.data.objects.new('Camera', cam_camera)

# ---- transforms, parenting, visibility, modifiers, constraints
ob_beziercurve.location = (1.03, 1.5, 0.15)
ob_beziercurve.rotation_euler = (1.571, -0.0, 0.0)
ob_beziercurve.lineart.crease_threshold = 0.0
ob_plane.location = (1.0, 1.5, 0.0)
ob_plane.scale = (1.0, 1.5, 1.0)
ob_plane.lineart.crease_threshold = 0.0
ob_lamp.location = (4.076, 1.005, 5.904)
ob_lamp.rotation_euler = (0.6503, 0.05522, 1.866)
ob_lamp.lock_rotations_4d = False
ob_lamp.empty_display_type = 'ARROWS'
ob_lamp.color = (0.0, 0.0, 0.0, 0.0)
ob_lamp.lineart.crease_threshold = 0.0
ob_camera.location = (0.0948, 3.483, 5.734)
ob_camera.rotation_euler = (0.3239, 0.02853, 3.155)
ob_camera.lock_rotations_4d = False
ob_camera.empty_display_type = 'ARROWS'
ob_camera.color = (0.0, 0.0, 0.0, 0.0)
ob_camera.display_type = 'WIRE'
ob_camera.lineart.crease_threshold = 0.0

# ---- collection membership
col_collection_1.objects.link(ob_beziercurve)
col_collection_1.objects.link(ob_plane)
col_collection_1.objects.link(ob_lamp)
col_collection_1.objects.link(ob_camera)

# ---- scene / render settings (as saved in the file)
scene.camera = ob_camera
scene.frame_start = 1; scene.frame_end = 250; scene.frame_set(1)
scene.render.engine = 'BLENDER_EEVEE_NEXT'
scene.render.resolution_percentage = 50
scene.render.dither_intensity = 0.0
scene.cycles.use_denoising = False
scene.cycles.samples = 10
scene.cycles.sampling_pattern = 'TABULATED_SOBOL'
scene.cycles.light_sampling_threshold = 0.0
scene.cycles.use_adaptive_sampling = False
scene.cycles.use_light_tree = False
scene.cycles.blur_glossy = 0.0
scene.cycles.pixel_filter_type = 'GAUSSIAN'
scene.cycles.sample_clamp_indirect = 0.0
scene.view_settings.view_transform = 'Standard'
bpy.context.view_layer.update()
